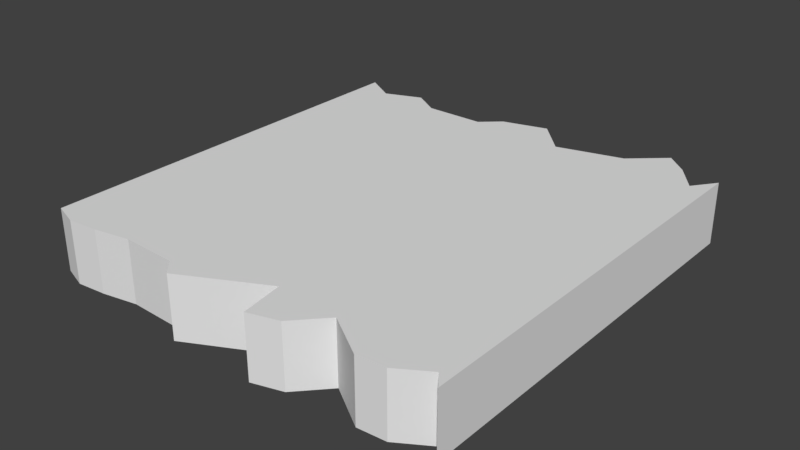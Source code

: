 # Source: 2PfadEbene1.blend  (saved by Blender 2.79.0; exported with 4.5.12 LTS)
import bpy
from mathutils import Matrix  # noqa: F401  (used for matrix-valued properties, if any)

bpy.ops.wm.read_factory_settings(use_empty=True)
scene = bpy.context.scene
scene.name = 'Scene'

# ---- collections
col_collection_1 = bpy.data.collections.new('Collection 1'); scene.collection.children.link(col_collection_1)

# ---- materials (node trees are filled in below, after node groups)
mat_ground = bpy.data.materials.new('Ground')
mat_ground.alpha_threshold = 0.0
mat_ground.use_transparent_shadow = False
mat_ground.roughness = 0.5
mat_side = bpy.data.materials.new('Side')
mat_side.alpha_threshold = 0.0
mat_side.use_transparent_shadow = False
mat_side.roughness = 0.5

# ---- material node trees

# ---- world
world_world = bpy.data.worlds.new('World'); scene.world = world_world
world_world.color = (0.05088, 0.05088, 0.05088)
world_world.use_sun_shadow = False
world_world.sun_shadow_jitter_overblur = 0.0
world_world.cycles.sampling_method = 'MANUAL'

# ---- meshes
me_plane = bpy.data.meshes.new('Plane')
me_plane.from_pydata([(-0.8438, 0.909, 0.3), (-1.0, 1.002, 0.3), (1.001, 0.9929, 0.3), (1.001, -1.001, 0.3), (-1.0, 1.002, 2.137e-05), (1.001, 0.9929, 2.137e-05), (-0.8438, 0.909, 2.137e-05), (-0.6621, 0.9789, 2.137e-05), (-0.527, 0.895, 2.137e-05), (-0.2335, 0.895, 2.137e-05), (-0.1404, 0.9789, 2.137e-05), (0.07857, 1.039, 2.137e-05), (0.2323, 0.8764, 2.137e-05), (0.5491, 0.9603, 2.137e-05), (0.7121, 1.105, 2.137e-05), (0.8146, 1.016, 2.137e-05), (0.9171, 0.8811, 2.137e-05), (1.001, -1.001, 2.137e-05), (-1.0, -1.001, 2.137e-05), (-0.8764, -1.043, 2.137e-05), (-0.732, -1.029, 2.137e-05), (-0.5596, -0.9963, 2.137e-05), (-0.2941, -1.006, 2.137e-05), (-0.2289, -1.075, 2.137e-05), (0.1624, -0.8751, 2.137e-05), (0.195, -1.08, 2.137e-05), (0.3394, -1.038, 2.137e-05), (0.4699, -0.8984, 2.137e-05), (0.6702, -1.029, 2.137e-05), (0.8053, -1.02, 2.137e-05), (0.9497, -0.931, 2.137e-05), (-0.6621, 0.9789, 0.3), (-0.527, 0.895, 0.3), (-0.2335, 0.895, 0.3), (-0.1404, 0.9789, 0.3), (0.07857, 1.039, 0.3), (0.2323, 0.8764, 0.3), (0.5491, 0.9603, 0.3), (0.7121, 1.105, 0.3), (0.8146, 1.016, 0.3), (0.9171, 0.8811, 0.3), (-1.0, -1.001, 0.3), (-0.8764, -1.043, 0.3), (-0.732, -1.029, 0.3), (-0.5596, -0.9963, 0.3), (-0.2941, -1.006, 0.3), (-0.2289, -1.075, 0.3), (0.1624, -0.8751, 0.3), (0.195, -1.08, 0.3), (0.3394, -1.038, 0.3), (0.4699, -0.8984, 0.3), (0.6702, -1.029, 0.3), (0.8053, -1.02, 0.3), (0.9497, -0.931, 0.3)], [], [(27, 28, 51, 50), (7, 6, 0, 31), (41, 42, 43, 44, 45, 46, 47, 48, 49, 50, 51, 52, 53, 3, 2, 40, 39, 38, 37, 36, 35, 34, 33, 32, 31, 0, 1), (18, 4, 6, 7, 8, 9, 10, 11, 12, 13, 14, 15, 16, 5, 17, 30, 29, 28, 27, 26, 25, 24, 23, 22, 21, 20, 19), (20, 21, 44, 43), (15, 14, 38, 39), (28, 29, 52, 51), (8, 7, 31, 32), (21, 22, 45, 44), (16, 15, 39, 40), (29, 30, 53, 52), (9, 8, 32, 33), (22, 23, 46, 45), (5, 16, 40, 2), (30, 17, 3, 53), (10, 9, 33, 34), (23, 24, 47, 46), (11, 10, 34, 35), (24, 25, 48, 47), (4, 18, 41, 1), (12, 11, 35, 36), (25, 26, 49, 48), (17, 5, 2, 3), (18, 19, 42, 41), (13, 12, 36, 37), (26, 27, 50, 49), (6, 4, 1, 0), (19, 20, 43, 42), (14, 13, 37, 38)])
_uv = me_plane.uv_layers.new(name='UVMap')
_uv.uv.foreach_set('vector', [8.75e-09, 0.9868, 0.0, 0.9138, 0.1034, 0.9138, 0.1034, 0.9868, 0.8966, 0.1254, 0.8966, 0.05883, 1.0, 0.05883, 1.0, 0.1254, 1.731e-08, 0.08295, 0.03089, 0.06548, 0.06698, 0.07131, 0.1101, 0.08489, 0.1764, 0.08101, 0.1927, 0.0519, 0.2905, 0.1354, 0.2987, 0.04996, 0.3348, 0.06743, 0.3674, 0.1257, 0.4174, 0.07131, 0.4512, 0.07519, 0.4873, 0.1121, 0.5, 0.08295, 0.5, 0.9137, 0.4791, 0.8671, 0.4535, 0.9234, 0.4279, 0.9603, 0.3871, 0.9001, 0.308, 0.8652, 0.2696, 0.9331, 0.2148, 0.9079, 0.1916, 0.8729, 0.1182, 0.8729, 0.08445, 0.9079, 0.03904, 0.8788, 1.914e-07, 0.9176, 1.438e-07, 0.78, 0.0, 0.03797, 0.05386, 0.07248, 0.1165, 0.04659, 0.1631, 0.07766, 0.2642, 0.07766, 0.2964, 0.04659, 0.3718, 0.02416, 0.4248, 0.08456, 0.534, 0.0535, 0.5903, 0.0, 0.6256, 0.03279, 0.6609, 0.08283, 0.6897, 0.04142, 0.6897, 0.78, 0.6722, 0.7541, 0.6224, 0.7869, 0.5758, 0.7904, 0.5067, 0.7421, 0.4618, 0.7938, 0.412, 0.8094, 0.4008, 0.7334, 0.2658, 0.8076, 0.2434, 0.7818, 0.1518, 0.7783, 0.0924, 0.7904, 0.04261, 0.7956, 0.7931, 0.901, 0.7931, 0.8369, 0.8966, 0.8369, 0.8966, 0.901, 0.7931, 0.7398, 0.7931, 0.7786, 0.6897, 0.7786, 0.6897, 0.7398, 0.0, 0.9138, 1.931e-08, 0.8636, 0.1034, 0.8636, 0.1034, 0.9138, 0.8966, 0.1763, 0.8966, 0.1254, 1.0, 0.1254, 1.0, 0.1763, 0.7931, 0.8369, 0.7931, 0.7386, 0.8966, 0.7386, 0.8966, 0.8369, 0.4793, 0.9205, 0.4327, 0.9205, 0.4327, 0.8094, 0.4793, 0.8094, 1.931e-08, 0.8636, 1.101e-08, 0.8094, 0.1034, 0.8094, 0.1034, 0.8636, 0.8966, 0.285, 0.8966, 0.1763, 1.0, 0.1763, 1.0, 0.285, 0.5154, 0.8094, 0.5412, 0.8094, 0.5412, 0.9205, 0.5154, 0.9205, 0.4793, 0.8094, 0.5154, 0.8094, 0.5154, 0.9205, 0.4793, 0.9205, 0.5666, 0.9205, 0.5412, 0.9205, 0.5412, 0.8094, 0.5666, 0.8094, 0.8966, 0.3186, 0.8966, 0.285, 1.0, 0.285, 1.0, 0.3186, 0.1034, 0.9561, 0.1034, 0.8094, 0.2069, 0.8094, 0.2069, 0.9561, 0.8966, 0.399, 0.8966, 0.3186, 1.0, 0.3186, 1.0, 0.399, 0.2782, 0.9205, 0.2069, 0.9205, 0.2069, 0.8094, 0.2782, 0.8094, 0.7931, 0.0, 0.7931, 0.7398, 0.6897, 0.7398, 0.6897, 0.0, 0.2782, 0.8094, 0.3344, 0.8094, 0.3344, 0.9205, 0.2782, 0.9205, 0.3845, 0.9205, 0.3344, 0.9205, 0.3344, 0.8094, 0.3845, 0.8094, 0.7931, 0.7386, 0.7931, 0.0, 0.8966, 2.208e-08, 0.8966, 0.7386, 0.7931, 1.0, 0.7931, 0.9546, 0.8966, 0.9546, 0.8966, 1.0, 0.7931, 0.8375, 0.7931, 0.9539, 0.6897, 0.9539, 0.6897, 0.8375, 0.4327, 0.9205, 0.3845, 0.9205, 0.3845, 0.8094, 0.4327, 0.8094, 0.8966, 0.05883, 0.8966, 0.0, 1.0, 0.0, 1.0, 0.05883, 0.7931, 0.9546, 0.7931, 0.901, 0.8966, 0.901, 0.8966, 0.9546, 0.7931, 0.7786, 0.7931, 0.8375, 0.6897, 0.8375, 0.6897, 0.7786])
me_plane.materials.append(mat_ground)
me_plane.materials.append(mat_side)
me_plane.use_remesh_preserve_volume = False
me_plane.use_remesh_preserve_attributes = False
me_plane.use_mirror_vertex_groups = False
me_plane.update()

# ---- objects
ob_plane = bpy.data.objects.new('Plane', me_plane)

# ---- transforms, parenting, visibility, modifiers, constraints
ob_plane.location = (0.0, 0.0, 0.0)
ob_plane.lineart.crease_threshold = 0.0

# ---- collection membership
col_collection_1.objects.link(ob_plane)

# ---- scene / render settings (as saved in the file)
scene.frame_start = 1; scene.frame_end = 250; scene.frame_set(1)
scene.render.engine = 'BLENDER_EEVEE_NEXT'
scene.render.resolution_percentage = 50
scene.render.dither_intensity = 0.0
scene.cycles.use_denoising = False
scene.cycles.samples = 128
scene.cycles.sampling_pattern = 'TABULATED_SOBOL'
scene.cycles.use_adaptive_sampling = False
scene.cycles.use_light_tree = False
scene.cycles.blur_glossy = 0.0
scene.cycles.sample_clamp_indirect = 0.0
scene.view_settings.view_transform = 'Standard'
bpy.context.view_layer.update()

# ---- added for rendering (the .blend has no active camera and no usable light): camera, sun
cam_auto = bpy.data.cameras.new('AutoCamera')
cam_auto.lens = 50.0
cam_auto.sensor_width = 36.0
cam_auto.clip_end = 1000.0
ob_auto_camera = bpy.data.objects.new('AutoCamera', cam_auto)
scene.collection.objects.link(ob_auto_camera)
ob_auto_camera.location = (2.75517, -3.29357, 2.35392)
ob_auto_camera.rotation_euler = (1.09748, -7.21219e-08, 0.694738)
scene.camera = ob_auto_camera
light_auto_sun = bpy.data.lights.new('AutoSun', 'SUN')
light_auto_sun.energy = 3.0
light_auto_sun.angle = 0.0523599
ob_auto_sun = bpy.data.objects.new('AutoSun', light_auto_sun)
scene.collection.objects.link(ob_auto_sun)
ob_auto_sun.rotation_euler = (0.872665, 0.174533, 0.523599)
bpy.context.view_layer.update()
